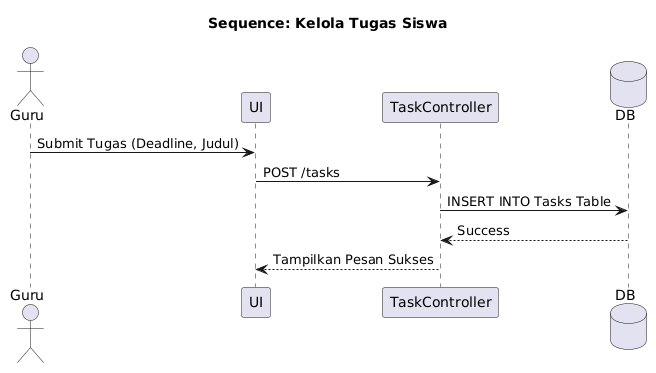

The diagram above was rendered by PlantUML. Its source (embedded in the PNG):
@startuml
title Sequence: Kelola Tugas Siswa
actor Guru
participant "UI" as UI
participant "TaskController" as C
database "DB" as DB
Guru->UI: Submit Tugas (Deadline, Judul)
UI->C: POST /tasks
C->DB: INSERT INTO Tasks Table
DB-->C: Success
C-->UI: Tampilkan Pesan Sukses
@enduml